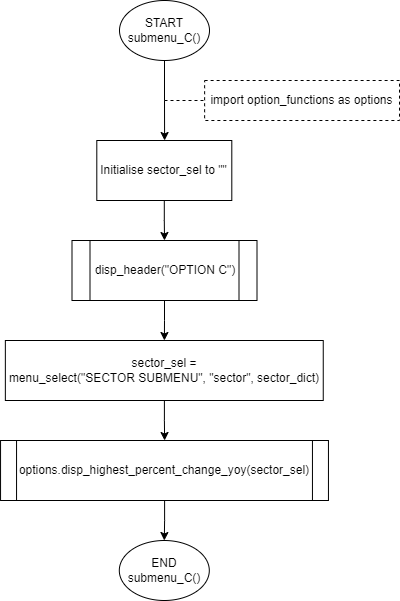

The diagram above was exported from draw.io. Its source (the exported page's mxGraphModel, read from the mxfile embedded in the PNG):
<mxGraphModel dx="616" dy="573" grid="1" gridSize="10" guides="1" tooltips="1" connect="1" arrows="1" fold="1" page="1" pageScale="1" pageWidth="850" pageHeight="1100" math="0" shadow="0">
  <root>
    <mxCell id="0" />
    <mxCell id="1" parent="0" />
    <mxCell id="aGiLWS8U9I25v9T0Fqee-1" value="" style="edgeStyle=orthogonalEdgeStyle;rounded=0;orthogonalLoop=1;jettySize=auto;html=1;" edge="1" parent="1" source="aGiLWS8U9I25v9T0Fqee-2">
      <mxGeometry relative="1" as="geometry">
        <mxPoint x="215.0999999999999" y="140" as="targetPoint" />
      </mxGeometry>
    </mxCell>
    <mxCell id="aGiLWS8U9I25v9T0Fqee-2" value="START&lt;br&gt;submenu_C()" style="ellipse;whiteSpace=wrap;html=1;rounded=0;" vertex="1" parent="1">
      <mxGeometry x="170" width="90" height="60" as="geometry" />
    </mxCell>
    <mxCell id="aGiLWS8U9I25v9T0Fqee-3" value="&lt;div&gt;import option_functions as options&lt;/div&gt;" style="rounded=0;whiteSpace=wrap;html=1;glass=0;dashed=1;" vertex="1" parent="1">
      <mxGeometry x="255.12" y="80" width="194.88" height="40" as="geometry" />
    </mxCell>
    <mxCell id="aGiLWS8U9I25v9T0Fqee-4" value="" style="endArrow=none;dashed=1;html=1;rounded=0;strokeColor=default;entryX=0;entryY=0.5;entryDx=0;entryDy=0;" edge="1" parent="1" target="aGiLWS8U9I25v9T0Fqee-3">
      <mxGeometry width="50" height="50" relative="1" as="geometry">
        <mxPoint x="215" y="100.00000000000011" as="sourcePoint" />
        <mxPoint x="407.12" y="320" as="targetPoint" />
      </mxGeometry>
    </mxCell>
    <mxCell id="aGiLWS8U9I25v9T0Fqee-11" value="" style="edgeStyle=orthogonalEdgeStyle;rounded=0;orthogonalLoop=1;jettySize=auto;html=1;" edge="1" parent="1" source="aGiLWS8U9I25v9T0Fqee-7" target="aGiLWS8U9I25v9T0Fqee-10">
      <mxGeometry relative="1" as="geometry" />
    </mxCell>
    <mxCell id="aGiLWS8U9I25v9T0Fqee-7" value="sector_sel = &lt;br&gt;menu_select(&quot;SECTOR SUBMENU&quot;, &quot;sector&quot;, sector_dict)" style="rounded=0;whiteSpace=wrap;html=1;" vertex="1" parent="1">
      <mxGeometry x="55.85000000000001" y="340" width="317.9" height="60" as="geometry" />
    </mxCell>
    <mxCell id="aGiLWS8U9I25v9T0Fqee-8" value="" style="edgeStyle=orthogonalEdgeStyle;rounded=0;orthogonalLoop=1;jettySize=auto;html=1;" edge="1" parent="1" source="aGiLWS8U9I25v9T0Fqee-9" target="aGiLWS8U9I25v9T0Fqee-7">
      <mxGeometry relative="1" as="geometry" />
    </mxCell>
    <mxCell id="aGiLWS8U9I25v9T0Fqee-9" value="disp_header(&quot;OPTION C&quot;)" style="shape=process;whiteSpace=wrap;html=1;backgroundOutline=1;size=0.0945945945945946;" vertex="1" parent="1">
      <mxGeometry x="122.50000000000004" y="240" width="185" height="60" as="geometry" />
    </mxCell>
    <mxCell id="aGiLWS8U9I25v9T0Fqee-13" value="" style="edgeStyle=orthogonalEdgeStyle;rounded=0;orthogonalLoop=1;jettySize=auto;html=1;" edge="1" parent="1" source="aGiLWS8U9I25v9T0Fqee-10" target="aGiLWS8U9I25v9T0Fqee-12">
      <mxGeometry relative="1" as="geometry" />
    </mxCell>
    <mxCell id="aGiLWS8U9I25v9T0Fqee-10" value="options.disp_highest_percent_change_yoy(sector_sel)" style="shape=process;whiteSpace=wrap;html=1;backgroundOutline=1;size=0.04918032786885246;" vertex="1" parent="1">
      <mxGeometry x="51.05" y="440" width="327.9" height="60" as="geometry" />
    </mxCell>
    <mxCell id="aGiLWS8U9I25v9T0Fqee-12" value="END&lt;br&gt;submenu_C()" style="ellipse;whiteSpace=wrap;html=1;rounded=0;" vertex="1" parent="1">
      <mxGeometry x="169.8" y="540" width="90" height="60" as="geometry" />
    </mxCell>
    <mxCell id="aGiLWS8U9I25v9T0Fqee-15" value="" style="edgeStyle=orthogonalEdgeStyle;rounded=0;orthogonalLoop=1;jettySize=auto;html=1;" edge="1" parent="1" source="aGiLWS8U9I25v9T0Fqee-14" target="aGiLWS8U9I25v9T0Fqee-9">
      <mxGeometry relative="1" as="geometry" />
    </mxCell>
    <mxCell id="aGiLWS8U9I25v9T0Fqee-14" value="Initialise sector_sel to &quot;&quot;" style="rounded=0;whiteSpace=wrap;html=1;" vertex="1" parent="1">
      <mxGeometry x="147.3" y="140" width="135" height="60" as="geometry" />
    </mxCell>
  </root>
</mxGraphModel>